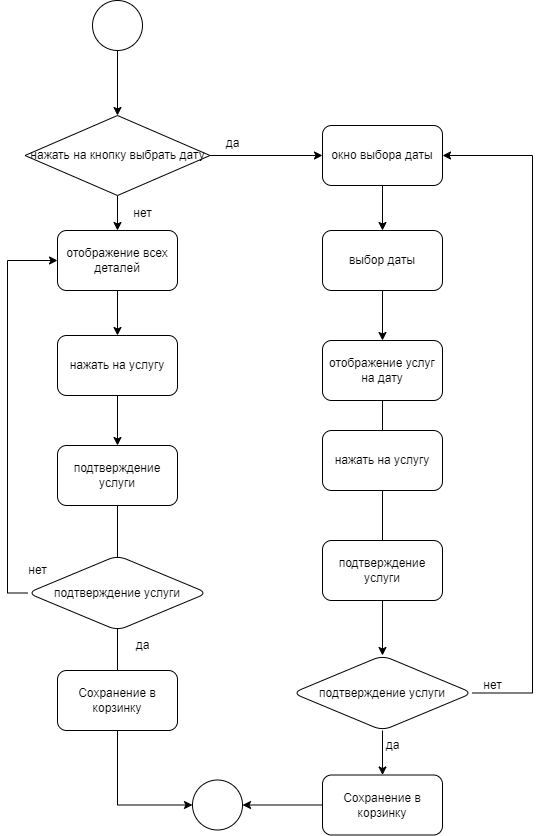

The diagram above was exported from draw.io. Its source (the exported page's mxGraphModel, read from the mxfile embedded in the PNG):
<mxGraphModel dx="1434" dy="752" grid="1" gridSize="10" guides="1" tooltips="1" connect="1" arrows="1" fold="1" page="1" pageScale="1" pageWidth="827" pageHeight="1169" math="0" shadow="0">
  <root>
    <mxCell id="0" />
    <mxCell id="1" parent="0" />
    <mxCell id="QRb1-Rb4_jZlGFa6-IFs-37" value="" style="edgeStyle=orthogonalEdgeStyle;rounded=0;orthogonalLoop=1;jettySize=auto;html=1;" edge="1" parent="1" source="QRb1-Rb4_jZlGFa6-IFs-34" target="QRb1-Rb4_jZlGFa6-IFs-36">
      <mxGeometry relative="1" as="geometry" />
    </mxCell>
    <mxCell id="QRb1-Rb4_jZlGFa6-IFs-34" value="" style="ellipse;whiteSpace=wrap;html=1;aspect=fixed;" vertex="1" parent="1">
      <mxGeometry x="140" y="30" width="50" height="50" as="geometry" />
    </mxCell>
    <mxCell id="QRb1-Rb4_jZlGFa6-IFs-35" value="" style="ellipse;whiteSpace=wrap;html=1;aspect=fixed;" vertex="1" parent="1">
      <mxGeometry x="240" y="809.5" width="50" height="50" as="geometry" />
    </mxCell>
    <mxCell id="QRb1-Rb4_jZlGFa6-IFs-39" value="" style="edgeStyle=orthogonalEdgeStyle;rounded=0;orthogonalLoop=1;jettySize=auto;html=1;" edge="1" parent="1" source="QRb1-Rb4_jZlGFa6-IFs-36" target="QRb1-Rb4_jZlGFa6-IFs-38">
      <mxGeometry relative="1" as="geometry" />
    </mxCell>
    <mxCell id="QRb1-Rb4_jZlGFa6-IFs-57" value="" style="edgeStyle=orthogonalEdgeStyle;rounded=0;orthogonalLoop=1;jettySize=auto;html=1;" edge="1" parent="1" source="QRb1-Rb4_jZlGFa6-IFs-36" target="QRb1-Rb4_jZlGFa6-IFs-53">
      <mxGeometry relative="1" as="geometry" />
    </mxCell>
    <mxCell id="QRb1-Rb4_jZlGFa6-IFs-36" value="нажать на кнопку выбрать дату" style="rhombus;whiteSpace=wrap;html=1;" vertex="1" parent="1">
      <mxGeometry x="72.5" y="145" width="185" height="80" as="geometry" />
    </mxCell>
    <mxCell id="QRb1-Rb4_jZlGFa6-IFs-41" value="" style="edgeStyle=orthogonalEdgeStyle;rounded=0;orthogonalLoop=1;jettySize=auto;html=1;" edge="1" parent="1" source="QRb1-Rb4_jZlGFa6-IFs-38" target="QRb1-Rb4_jZlGFa6-IFs-40">
      <mxGeometry relative="1" as="geometry" />
    </mxCell>
    <mxCell id="QRb1-Rb4_jZlGFa6-IFs-38" value="окно выбора даты" style="rounded=1;whiteSpace=wrap;html=1;" vertex="1" parent="1">
      <mxGeometry x="370" y="155" width="120" height="60" as="geometry" />
    </mxCell>
    <mxCell id="QRb1-Rb4_jZlGFa6-IFs-45" value="" style="edgeStyle=orthogonalEdgeStyle;rounded=0;orthogonalLoop=1;jettySize=auto;html=1;" edge="1" parent="1" source="QRb1-Rb4_jZlGFa6-IFs-40" target="QRb1-Rb4_jZlGFa6-IFs-44">
      <mxGeometry relative="1" as="geometry" />
    </mxCell>
    <mxCell id="QRb1-Rb4_jZlGFa6-IFs-40" value="выбор даты" style="rounded=1;whiteSpace=wrap;html=1;" vertex="1" parent="1">
      <mxGeometry x="370" y="260" width="120" height="60" as="geometry" />
    </mxCell>
    <mxCell id="QRb1-Rb4_jZlGFa6-IFs-48" value="" style="edgeStyle=orthogonalEdgeStyle;rounded=0;orthogonalLoop=1;jettySize=auto;html=1;" edge="1" parent="1" source="QRb1-Rb4_jZlGFa6-IFs-44" target="QRb1-Rb4_jZlGFa6-IFs-47">
      <mxGeometry relative="1" as="geometry" />
    </mxCell>
    <mxCell id="QRb1-Rb4_jZlGFa6-IFs-44" value="отображение услуг на дату" style="whiteSpace=wrap;html=1;rounded=1;" vertex="1" parent="1">
      <mxGeometry x="370" y="370" width="120" height="60" as="geometry" />
    </mxCell>
    <mxCell id="QRb1-Rb4_jZlGFa6-IFs-73" value="" style="edgeStyle=orthogonalEdgeStyle;rounded=0;orthogonalLoop=1;jettySize=auto;html=1;" edge="1" parent="1" source="QRb1-Rb4_jZlGFa6-IFs-47" target="QRb1-Rb4_jZlGFa6-IFs-62">
      <mxGeometry relative="1" as="geometry" />
    </mxCell>
    <mxCell id="QRb1-Rb4_jZlGFa6-IFs-74" style="edgeStyle=orthogonalEdgeStyle;rounded=0;orthogonalLoop=1;jettySize=auto;html=1;entryX=1;entryY=0.5;entryDx=0;entryDy=0;" edge="1" parent="1" source="QRb1-Rb4_jZlGFa6-IFs-47" target="QRb1-Rb4_jZlGFa6-IFs-38">
      <mxGeometry relative="1" as="geometry">
        <Array as="points">
          <mxPoint x="580" y="723" />
          <mxPoint x="580" y="185" />
        </Array>
      </mxGeometry>
    </mxCell>
    <mxCell id="QRb1-Rb4_jZlGFa6-IFs-47" value="подтверждение услуги" style="rhombus;whiteSpace=wrap;html=1;rounded=1;" vertex="1" parent="1">
      <mxGeometry x="340" y="685" width="180" height="75" as="geometry" />
    </mxCell>
    <mxCell id="QRb1-Rb4_jZlGFa6-IFs-52" value="" style="edgeStyle=orthogonalEdgeStyle;rounded=0;orthogonalLoop=1;jettySize=auto;html=1;" edge="1" parent="1" source="QRb1-Rb4_jZlGFa6-IFs-53" target="QRb1-Rb4_jZlGFa6-IFs-55">
      <mxGeometry relative="1" as="geometry" />
    </mxCell>
    <mxCell id="QRb1-Rb4_jZlGFa6-IFs-53" value="отображение всех деталей" style="rounded=1;whiteSpace=wrap;html=1;" vertex="1" parent="1">
      <mxGeometry x="105" y="260" width="120" height="60" as="geometry" />
    </mxCell>
    <mxCell id="QRb1-Rb4_jZlGFa6-IFs-54" value="" style="edgeStyle=orthogonalEdgeStyle;rounded=0;orthogonalLoop=1;jettySize=auto;html=1;" edge="1" parent="1" source="QRb1-Rb4_jZlGFa6-IFs-55" target="QRb1-Rb4_jZlGFa6-IFs-56">
      <mxGeometry relative="1" as="geometry" />
    </mxCell>
    <mxCell id="QRb1-Rb4_jZlGFa6-IFs-55" value="нажать на услугу" style="rounded=1;whiteSpace=wrap;html=1;" vertex="1" parent="1">
      <mxGeometry x="105" y="365" width="120" height="60" as="geometry" />
    </mxCell>
    <mxCell id="QRb1-Rb4_jZlGFa6-IFs-64" style="edgeStyle=orthogonalEdgeStyle;rounded=0;orthogonalLoop=1;jettySize=auto;html=1;entryX=0;entryY=0.5;entryDx=0;entryDy=0;exitX=0.5;exitY=1;exitDx=0;exitDy=0;" edge="1" parent="1" source="QRb1-Rb4_jZlGFa6-IFs-56" target="QRb1-Rb4_jZlGFa6-IFs-35">
      <mxGeometry relative="1" as="geometry" />
    </mxCell>
    <mxCell id="QRb1-Rb4_jZlGFa6-IFs-56" value="подтверждение услуги" style="whiteSpace=wrap;html=1;rounded=1;" vertex="1" parent="1">
      <mxGeometry x="105" y="475" width="120" height="60" as="geometry" />
    </mxCell>
    <mxCell id="QRb1-Rb4_jZlGFa6-IFs-59" value="нажать на услугу" style="rounded=1;whiteSpace=wrap;html=1;" vertex="1" parent="1">
      <mxGeometry x="370" y="460" width="120" height="60" as="geometry" />
    </mxCell>
    <mxCell id="QRb1-Rb4_jZlGFa6-IFs-65" value="" style="edgeStyle=orthogonalEdgeStyle;rounded=0;orthogonalLoop=1;jettySize=auto;html=1;" edge="1" parent="1" source="QRb1-Rb4_jZlGFa6-IFs-62" target="QRb1-Rb4_jZlGFa6-IFs-35">
      <mxGeometry relative="1" as="geometry" />
    </mxCell>
    <mxCell id="QRb1-Rb4_jZlGFa6-IFs-62" value="Сохранение в корзинку" style="whiteSpace=wrap;html=1;rounded=1;" vertex="1" parent="1">
      <mxGeometry x="370" y="804.5" width="120" height="60" as="geometry" />
    </mxCell>
    <mxCell id="QRb1-Rb4_jZlGFa6-IFs-66" value="да" style="text;html=1;align=center;verticalAlign=middle;resizable=0;points=[];autosize=1;strokeColor=none;fillColor=none;" vertex="1" parent="1">
      <mxGeometry x="260" y="158" width="40" height="30" as="geometry" />
    </mxCell>
    <mxCell id="QRb1-Rb4_jZlGFa6-IFs-67" value="нет" style="text;html=1;align=center;verticalAlign=middle;resizable=0;points=[];autosize=1;strokeColor=none;fillColor=none;" vertex="1" parent="1">
      <mxGeometry x="170" y="228" width="40" height="30" as="geometry" />
    </mxCell>
    <mxCell id="QRb1-Rb4_jZlGFa6-IFs-69" value="да" style="text;html=1;align=center;verticalAlign=middle;resizable=0;points=[];autosize=1;strokeColor=none;fillColor=none;" vertex="1" parent="1">
      <mxGeometry x="420" y="760" width="40" height="30" as="geometry" />
    </mxCell>
    <mxCell id="QRb1-Rb4_jZlGFa6-IFs-78" style="edgeStyle=orthogonalEdgeStyle;rounded=0;orthogonalLoop=1;jettySize=auto;html=1;entryX=0;entryY=0.5;entryDx=0;entryDy=0;" edge="1" parent="1" source="QRb1-Rb4_jZlGFa6-IFs-70" target="QRb1-Rb4_jZlGFa6-IFs-53">
      <mxGeometry relative="1" as="geometry">
        <mxPoint x="20" y="230" as="targetPoint" />
        <Array as="points">
          <mxPoint x="55" y="623" />
          <mxPoint x="55" y="290" />
        </Array>
      </mxGeometry>
    </mxCell>
    <mxCell id="QRb1-Rb4_jZlGFa6-IFs-70" value="подтверждение услуги" style="rhombus;whiteSpace=wrap;html=1;rounded=1;" vertex="1" parent="1">
      <mxGeometry x="75" y="585" width="180" height="75" as="geometry" />
    </mxCell>
    <mxCell id="QRb1-Rb4_jZlGFa6-IFs-71" value="Сохранение в корзинку" style="whiteSpace=wrap;html=1;rounded=1;" vertex="1" parent="1">
      <mxGeometry x="105" y="700" width="120" height="60" as="geometry" />
    </mxCell>
    <mxCell id="QRb1-Rb4_jZlGFa6-IFs-61" value="подтверждение услуги" style="rounded=1;whiteSpace=wrap;html=1;" vertex="1" parent="1">
      <mxGeometry x="370" y="570" width="120" height="60" as="geometry" />
    </mxCell>
    <mxCell id="QRb1-Rb4_jZlGFa6-IFs-75" value="да" style="text;html=1;align=center;verticalAlign=middle;resizable=0;points=[];autosize=1;strokeColor=none;fillColor=none;" vertex="1" parent="1">
      <mxGeometry x="170" y="660" width="40" height="30" as="geometry" />
    </mxCell>
    <mxCell id="QRb1-Rb4_jZlGFa6-IFs-76" value="нет" style="text;html=1;align=center;verticalAlign=middle;resizable=0;points=[];autosize=1;strokeColor=none;fillColor=none;" vertex="1" parent="1">
      <mxGeometry x="65" y="585" width="40" height="30" as="geometry" />
    </mxCell>
    <mxCell id="QRb1-Rb4_jZlGFa6-IFs-77" value="нет" style="text;html=1;align=center;verticalAlign=middle;resizable=0;points=[];autosize=1;strokeColor=none;fillColor=none;" vertex="1" parent="1">
      <mxGeometry x="520" y="700" width="40" height="30" as="geometry" />
    </mxCell>
  </root>
</mxGraphModel>